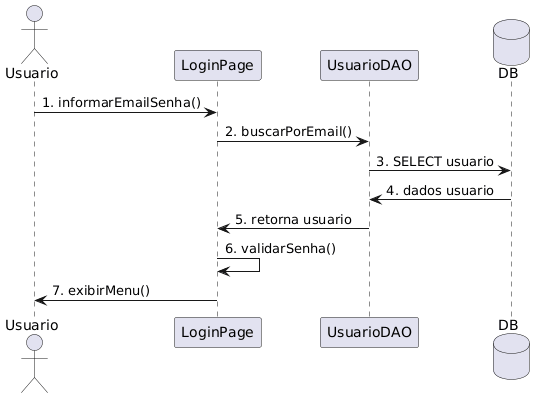

The diagram above was rendered by PlantUML. Its source (embedded in the PNG):
@startuml
actor Usuario
participant LoginPage
participant UsuarioDAO
database DB

Usuario -> LoginPage : 1. informarEmailSenha()
LoginPage -> UsuarioDAO : 2. buscarPorEmail()
UsuarioDAO -> DB : 3. SELECT usuario
DB -> UsuarioDAO : 4. dados usuario
UsuarioDAO -> LoginPage : 5. retorna usuario
LoginPage -> LoginPage : 6. validarSenha()
LoginPage -> Usuario : 7. exibirMenu()
@enduml